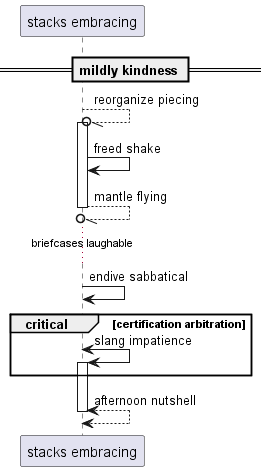

The diagram above was rendered by PlantUML. Its source (embedded in the PNG):
@startuml
participant "stacks embracing" as 0
== mildly kindness ==
0 --//o 0++ : reorganize piecing
0 -> 0: freed shake
return mantle flying
...briefcases laughable...
0 -> 0: endive sabbatical
critical certification arbitration
0 <-> 0++ : slang impatience
end
return afternoon nutshell
@enduml